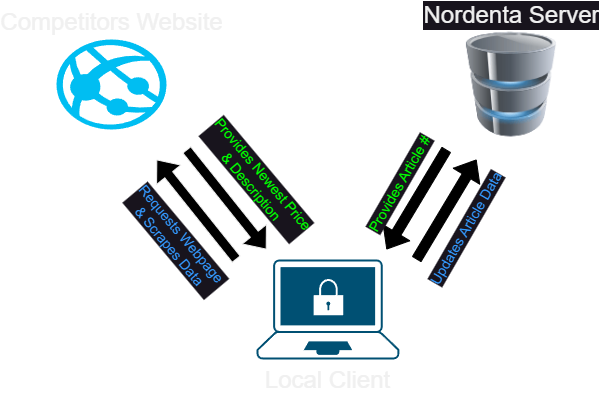

The diagram above was exported from draw.io. Its source (the exported page's mxGraphModel, read from the mxfile embedded in the PNG):
<mxGraphModel dx="1434" dy="884" grid="1" gridSize="10" guides="1" tooltips="1" connect="1" arrows="1" fold="1" page="1" pageScale="1" pageWidth="827" pageHeight="1169" math="0" shadow="0">
  <root>
    <mxCell id="0" />
    <mxCell id="1" parent="0" />
    <mxCell id="2" value="&lt;font style=&quot;font-size: 24px;&quot;&gt;Competitors Website&lt;/font&gt;" style="verticalLabelPosition=top;html=1;verticalAlign=bottom;align=center;strokeColor=none;fillColor=#00BEF2;shape=mxgraph.azure.azure_website;pointerEvents=1;labelPosition=center;" vertex="1" parent="1">
      <mxGeometry x="150" y="230" width="110" height="90" as="geometry" />
    </mxCell>
    <mxCell id="3" value="&lt;font style=&quot;font-size: 24px;&quot;&gt;Local Client&lt;/font&gt;" style="points=[[0.13,0.02,0],[0.5,0,0],[0.87,0.02,0],[0.885,0.4,0],[0.985,0.985,0],[0.5,1,0],[0.015,0.985,0],[0.115,0.4,0]];verticalLabelPosition=bottom;sketch=0;html=1;verticalAlign=top;aspect=fixed;align=center;pointerEvents=1;shape=mxgraph.cisco19.secure_endpoints;fillColor=#005073;strokeColor=none;labelPosition=center;" vertex="1" parent="1">
      <mxGeometry x="350" y="450" width="142.86" height="100" as="geometry" />
    </mxCell>
    <mxCell id="4" value="&lt;font style=&quot;font-size: 24px;&quot;&gt;Nordenta Server&lt;/font&gt;" style="image;html=1;image=img/lib/clip_art/computers/Database_128x128.png;labelPosition=center;verticalLabelPosition=top;align=center;verticalAlign=bottom;" vertex="1" parent="1">
      <mxGeometry x="550" y="222.5" width="110" height="105" as="geometry" />
    </mxCell>
    <mxCell id="5" value="" style="shape=flexArrow;endArrow=classic;html=1;rounded=0;fillColor=#000000;" edge="1" parent="1">
      <mxGeometry width="50" height="50" relative="1" as="geometry">
        <mxPoint x="330" y="450" as="sourcePoint" />
        <mxPoint x="250" y="350" as="targetPoint" />
      </mxGeometry>
    </mxCell>
    <mxCell id="6" value="&lt;font color=&quot;#3399ff&quot; style=&quot;font-size: 14px;&quot;&gt;Requests Webpage&amp;nbsp;&lt;/font&gt;&lt;div&gt;&lt;font color=&quot;#3399ff&quot; style=&quot;font-size: 14px;&quot;&gt;&amp;amp; Scrapes Data&lt;/font&gt;&lt;/div&gt;" style="edgeLabel;html=1;align=center;verticalAlign=middle;resizable=0;points=[];rotation=50;" vertex="1" connectable="0" parent="5">
      <mxGeometry x="-0.2024" y="8" relative="1" as="geometry">
        <mxPoint x="-22" y="15" as="offset" />
      </mxGeometry>
    </mxCell>
    <mxCell id="7" value="" style="shape=flexArrow;endArrow=none;html=1;rounded=0;startArrow=block;endFill=0;fillColor=#000000;" edge="1" parent="1">
      <mxGeometry width="50" height="50" relative="1" as="geometry">
        <mxPoint x="360" y="440" as="sourcePoint" />
        <mxPoint x="280" y="340" as="targetPoint" />
      </mxGeometry>
    </mxCell>
    <mxCell id="8" value="&lt;font color=&quot;#00ff00&quot; style=&quot;font-size: 14px;&quot;&gt;Provides Newest Price&lt;/font&gt;&lt;div&gt;&lt;font color=&quot;#00ff00&quot; style=&quot;font-size: 14px;&quot;&gt;&amp;nbsp;&amp;amp; Description&lt;/font&gt;&lt;/div&gt;" style="edgeLabel;html=1;align=center;verticalAlign=middle;resizable=0;points=[];rotation=50;" vertex="1" connectable="0" parent="7">
      <mxGeometry x="0.4577" y="7" relative="1" as="geometry">
        <mxPoint x="54" y="-2" as="offset" />
      </mxGeometry>
    </mxCell>
    <mxCell id="9" value="" style="shape=flexArrow;endArrow=classic;html=1;rounded=0;strokeColor=#000000;fillColor=#000000;" edge="1" parent="1">
      <mxGeometry width="50" height="50" relative="1" as="geometry">
        <mxPoint x="540" y="340" as="sourcePoint" />
        <mxPoint x="480" y="440" as="targetPoint" />
      </mxGeometry>
    </mxCell>
    <mxCell id="10" value="&lt;font color=&quot;#00ff00&quot; style=&quot;font-size: 14px;&quot;&gt;Provides Article #&lt;/font&gt;" style="edgeLabel;html=1;align=center;verticalAlign=middle;resizable=0;points=[];rotation=-60;" vertex="1" connectable="0" parent="9">
      <mxGeometry x="-0.2461" y="-4" relative="1" as="geometry">
        <mxPoint x="-21" as="offset" />
      </mxGeometry>
    </mxCell>
    <mxCell id="11" value="" style="shape=flexArrow;endArrow=none;html=1;rounded=0;startArrow=block;endFill=0;strokeColor=#000000;fillColor=#000000;" edge="1" parent="1">
      <mxGeometry width="50" height="50" relative="1" as="geometry">
        <mxPoint x="570" y="350" as="sourcePoint" />
        <mxPoint x="510" y="450" as="targetPoint" />
      </mxGeometry>
    </mxCell>
    <mxCell id="12" value="&lt;font color=&quot;#3399ff&quot; style=&quot;font-size: 14px;&quot;&gt;Updates Article Data&lt;/font&gt;" style="edgeLabel;html=1;align=center;verticalAlign=middle;resizable=0;points=[];rotation=-60;" vertex="1" connectable="0" parent="11">
      <mxGeometry x="-0.1657" y="1" relative="1" as="geometry">
        <mxPoint x="14" y="27" as="offset" />
      </mxGeometry>
    </mxCell>
  </root>
</mxGraphModel>